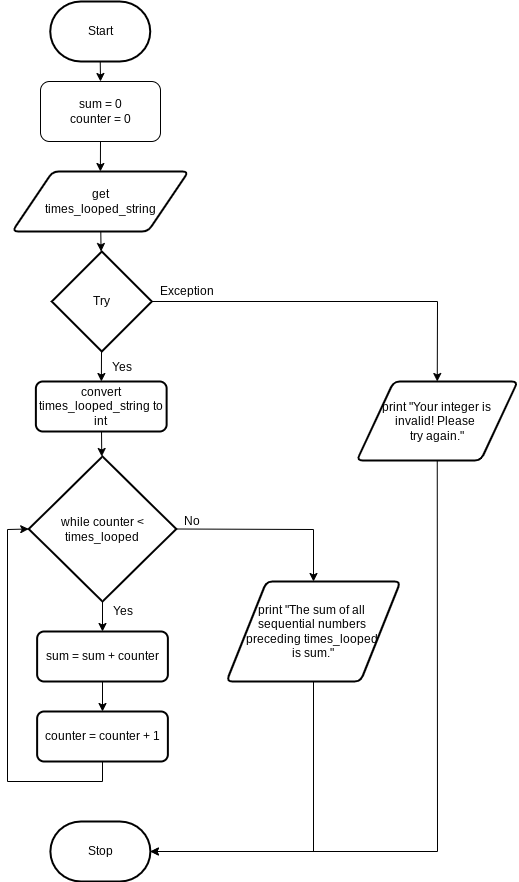

The diagram above was exported from draw.io. Its source (the exported page's mxGraphModel, read from the mxfile embedded in the PNG):
<mxGraphModel dx="1283" dy="814" grid="1" gridSize="10" guides="1" tooltips="1" connect="1" arrows="1" fold="1" page="1" pageScale="1" pageWidth="827" pageHeight="1169" math="0" shadow="0">
  <root>
    <mxCell id="0" />
    <mxCell id="1" parent="0" />
    <mxCell id="60" style="edgeStyle=none;rounded=0;html=1;exitX=0.5;exitY=1;exitDx=0;exitDy=0;exitPerimeter=0;entryX=0.5;entryY=0;entryDx=0;entryDy=0;" edge="1" parent="1" source="18" target="59">
      <mxGeometry relative="1" as="geometry" />
    </mxCell>
    <mxCell id="18" value="Start" style="strokeWidth=2;html=1;shape=mxgraph.flowchart.terminator;whiteSpace=wrap;" vertex="1" parent="1">
      <mxGeometry x="62.739999999999995" y="10" width="100" height="60" as="geometry" />
    </mxCell>
    <mxCell id="19" style="edgeStyle=none;rounded=0;html=1;" edge="1" parent="1" source="20" target="31">
      <mxGeometry relative="1" as="geometry" />
    </mxCell>
    <mxCell id="20" value="get&lt;br&gt;times_looped_string" style="shape=parallelogram;html=1;strokeWidth=2;perimeter=parallelogramPerimeter;whiteSpace=wrap;rounded=1;arcSize=12;size=0.23;" vertex="1" parent="1">
      <mxGeometry x="24.759999999999998" y="180" width="176.25" height="60" as="geometry" />
    </mxCell>
    <mxCell id="23" value="Stop" style="strokeWidth=2;html=1;shape=mxgraph.flowchart.terminator;whiteSpace=wrap;" vertex="1" parent="1">
      <mxGeometry x="62.88" y="830" width="100" height="60" as="geometry" />
    </mxCell>
    <mxCell id="25" style="edgeStyle=none;rounded=0;html=1;exitX=1;exitY=0.5;exitDx=0;exitDy=0;exitPerimeter=0;entryX=0.5;entryY=0;entryDx=0;entryDy=0;" edge="1" parent="1" source="26" target="37">
      <mxGeometry relative="1" as="geometry">
        <Array as="points">
          <mxPoint x="326" y="538" />
        </Array>
      </mxGeometry>
    </mxCell>
    <mxCell id="54" style="edgeStyle=none;html=1;exitX=0.5;exitY=1;exitDx=0;exitDy=0;exitPerimeter=0;entryX=0.5;entryY=0;entryDx=0;entryDy=0;" edge="1" parent="1" source="26" target="53">
      <mxGeometry relative="1" as="geometry" />
    </mxCell>
    <mxCell id="26" value="while counter &amp;lt; times_looped" style="strokeWidth=2;html=1;shape=mxgraph.flowchart.decision;whiteSpace=wrap;" vertex="1" parent="1">
      <mxGeometry x="41.25" y="465" width="147.5" height="145" as="geometry" />
    </mxCell>
    <mxCell id="27" style="edgeStyle=none;rounded=0;html=1;entryX=1;entryY=0.5;entryDx=0;entryDy=0;entryPerimeter=0;exitX=0.5;exitY=1;exitDx=0;exitDy=0;" edge="1" parent="1" source="28" target="23">
      <mxGeometry relative="1" as="geometry">
        <Array as="points">
          <mxPoint x="450" y="860" />
        </Array>
      </mxGeometry>
    </mxCell>
    <mxCell id="28" value="print &quot;Your integer is&lt;br&gt;invalid! Please &lt;br&gt;try again.&quot;" style="shape=parallelogram;html=1;strokeWidth=2;perimeter=parallelogramPerimeter;whiteSpace=wrap;rounded=1;arcSize=12;size=0.23;" vertex="1" parent="1">
      <mxGeometry x="369.25" y="390" width="161" height="79" as="geometry" />
    </mxCell>
    <mxCell id="29" style="edgeStyle=none;html=1;entryX=0.5;entryY=0;entryDx=0;entryDy=0;rounded=0;" edge="1" parent="1" source="31" target="28">
      <mxGeometry relative="1" as="geometry">
        <Array as="points">
          <mxPoint x="450" y="310" />
        </Array>
      </mxGeometry>
    </mxCell>
    <mxCell id="30" style="edgeStyle=none;rounded=0;html=1;" edge="1" parent="1" source="31" target="35">
      <mxGeometry relative="1" as="geometry" />
    </mxCell>
    <mxCell id="31" value="Try" style="strokeWidth=2;html=1;shape=mxgraph.flowchart.decision;whiteSpace=wrap;" vertex="1" parent="1">
      <mxGeometry x="64.25" y="260" width="100" height="100" as="geometry" />
    </mxCell>
    <mxCell id="32" value="Yes&lt;br&gt;" style="text;html=1;align=center;verticalAlign=middle;resizable=0;points=[];autosize=1;strokeColor=none;fillColor=none;" vertex="1" parent="1">
      <mxGeometry x="115.25" y="610" width="40" height="20" as="geometry" />
    </mxCell>
    <mxCell id="33" value="Exception" style="text;html=1;align=center;verticalAlign=middle;resizable=0;points=[];autosize=1;strokeColor=none;fillColor=none;" vertex="1" parent="1">
      <mxGeometry x="164.25" y="290" width="70" height="20" as="geometry" />
    </mxCell>
    <mxCell id="34" style="edgeStyle=none;rounded=0;html=1;" edge="1" parent="1" source="35" target="26">
      <mxGeometry relative="1" as="geometry" />
    </mxCell>
    <mxCell id="35" value="&lt;span&gt;convert times_looped_string to int&lt;/span&gt;" style="rounded=1;whiteSpace=wrap;html=1;absoluteArcSize=1;arcSize=14;strokeWidth=2;" vertex="1" parent="1">
      <mxGeometry x="48.379999999999995" y="390" width="130.75" height="50" as="geometry" />
    </mxCell>
    <mxCell id="36" style="edgeStyle=none;rounded=0;html=1;exitX=0.5;exitY=1;exitDx=0;exitDy=0;entryX=1;entryY=0.5;entryDx=0;entryDy=0;entryPerimeter=0;" edge="1" parent="1" source="37" target="23">
      <mxGeometry relative="1" as="geometry">
        <Array as="points">
          <mxPoint x="326" y="860" />
        </Array>
      </mxGeometry>
    </mxCell>
    <mxCell id="37" value="print &quot;The sum of all &lt;br&gt;sequential numbers &lt;br&gt;preceding times_looped &lt;br&gt;is sum.&quot;" style="shape=parallelogram;html=1;strokeWidth=2;perimeter=parallelogramPerimeter;whiteSpace=wrap;rounded=1;arcSize=12;size=0.23;" vertex="1" parent="1">
      <mxGeometry x="239" y="590" width="174" height="100" as="geometry" />
    </mxCell>
    <mxCell id="38" value="No" style="text;html=1;align=center;verticalAlign=middle;resizable=0;points=[];autosize=1;strokeColor=none;fillColor=none;" vertex="1" parent="1">
      <mxGeometry x="188.75" y="520" width="30" height="20" as="geometry" />
    </mxCell>
    <mxCell id="39" value="Yes&lt;br&gt;" style="text;html=1;align=center;verticalAlign=middle;resizable=0;points=[];autosize=1;strokeColor=none;fillColor=none;" vertex="1" parent="1">
      <mxGeometry x="114.25" y="366" width="40" height="20" as="geometry" />
    </mxCell>
    <mxCell id="56" style="edgeStyle=none;html=1;exitX=0.5;exitY=1;exitDx=0;exitDy=0;entryX=0.5;entryY=0;entryDx=0;entryDy=0;" edge="1" parent="1" source="53" target="55">
      <mxGeometry relative="1" as="geometry" />
    </mxCell>
    <mxCell id="53" value="sum = sum + counter" style="rounded=1;whiteSpace=wrap;html=1;absoluteArcSize=1;arcSize=14;strokeWidth=2;" vertex="1" parent="1">
      <mxGeometry x="49.629999999999995" y="640" width="130.75" height="50" as="geometry" />
    </mxCell>
    <mxCell id="57" style="edgeStyle=none;html=1;exitX=0.5;exitY=1;exitDx=0;exitDy=0;entryX=0;entryY=0.5;entryDx=0;entryDy=0;entryPerimeter=0;rounded=0;" edge="1" parent="1" source="55" target="26">
      <mxGeometry relative="1" as="geometry">
        <Array as="points">
          <mxPoint x="115" y="790" />
          <mxPoint x="20" y="790" />
          <mxPoint x="20" y="538" />
        </Array>
      </mxGeometry>
    </mxCell>
    <mxCell id="55" value="counter = counter + 1" style="rounded=1;whiteSpace=wrap;html=1;absoluteArcSize=1;arcSize=14;strokeWidth=2;" vertex="1" parent="1">
      <mxGeometry x="49.629999999999995" y="720" width="130.75" height="50" as="geometry" />
    </mxCell>
    <mxCell id="62" style="edgeStyle=none;rounded=0;html=1;exitX=0.5;exitY=1;exitDx=0;exitDy=0;entryX=0.5;entryY=0;entryDx=0;entryDy=0;" edge="1" parent="1" source="59" target="20">
      <mxGeometry relative="1" as="geometry" />
    </mxCell>
    <mxCell id="59" value="sum = 0&lt;br&gt;counter = 0" style="rounded=1;whiteSpace=wrap;html=1;" vertex="1" parent="1">
      <mxGeometry x="52.99999999999999" y="90" width="120" height="60" as="geometry" />
    </mxCell>
  </root>
</mxGraphModel>